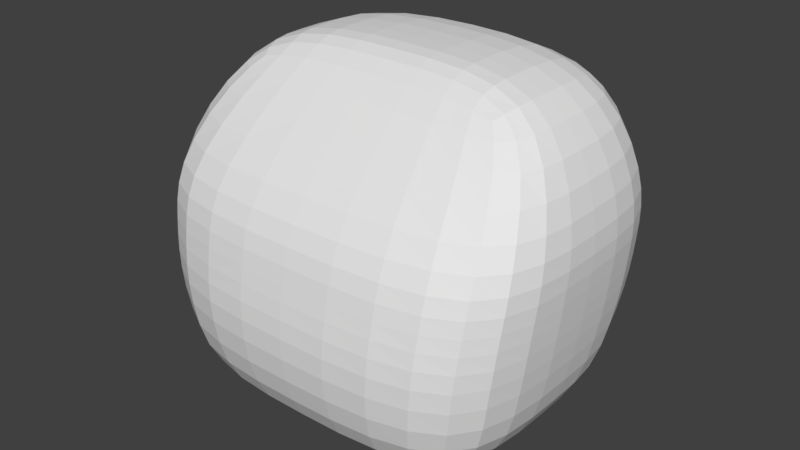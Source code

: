# Source: charmodel.blend  (saved by Blender 2.78.0; exported with 4.5.12 LTS)
import bpy
from mathutils import Matrix  # noqa: F401  (used for matrix-valued properties, if any)

bpy.ops.wm.read_factory_settings(use_empty=True)
scene = bpy.context.scene
scene.name = 'Scene'

# ---- collections
col_collection_1 = bpy.data.collections.new('Collection 1'); scene.collection.children.link(col_collection_1)

# ---- world
world_world = bpy.data.worlds.new('World'); scene.world = world_world
world_world.color = (0.05088, 0.05088, 0.05088)
world_world.use_sun_shadow = False
world_world.sun_shadow_jitter_overblur = 0.0
world_world.cycles.sampling_method = 'MANUAL'

# ---- meshes
me_cube = bpy.data.meshes.new('Cube')
me_cube.from_pydata([(0.468, -0.3995, 3.699), (0.4258, -0.07899, 4.664), (0.468, 0.2601, 3.699), (0.4258, 0.3124, 4.664), (0.0, 0.2601, 3.699), (0.0, 0.4365, 4.664), (0.5355, 0.4136, 4.02), (0.468, 0.0, 3.699), (0.4258, 0.0, 4.664), (0.5355, -0.4605, 4.02), (0.0, -0.3995, 3.699), (0.0, -0.07899, 4.664), (0.0, 0.0, 4.664), (0.0, 0.0, 3.699), (0.0, -0.484, 4.02), (0.5355, 0.0, 4.02), (0.0, 0.4136, 4.02), (0.5668, 0.4164, 4.367), (0.5668, -0.3995, 4.367), (0.0, -0.419, 4.367), (0.5668, 0.0, 4.367), (0.0, 0.4492, 4.367), (0.5511, 0.4208, 4.193), (0.5511, -0.4386, 4.193), (0.0, -0.4386, 4.193), (0.5511, 0.0, 4.193), (0.0, 0.4208, 4.193)], [], [(21, 5, 3, 17), (20, 8, 1, 18), (13, 7, 0, 10), (8, 12, 11, 1), (3, 5, 12, 8), (4, 2, 7, 13), (0, 9, 14, 10), (18, 1, 11, 19), (7, 15, 9, 0), (2, 6, 15, 7), (17, 3, 8, 20), (4, 16, 6, 2), (22, 17, 20, 25), (23, 18, 19, 24), (25, 20, 18, 23), (26, 21, 17, 22), (16, 26, 22, 6), (15, 25, 23, 9), (9, 23, 24, 14), (6, 22, 25, 15)])
me_cube.use_remesh_preserve_volume = False
me_cube.use_remesh_preserve_attributes = False
me_cube.use_mirror_vertex_groups = False
me_cube.update()

# ---- objects
ob_cube = bpy.data.objects.new('Cube', me_cube)

# ---- transforms, parenting, visibility, modifiers, constraints
ob_cube.location = (0.0, 0.0, 0.0)
ob_cube.lineart.crease_threshold = 0.0
_m = ob_cube.modifiers.new('Mirror', 'MIRROR')
_m.use_clip = True
_m = ob_cube.modifiers.new('Subsurf', 'SUBSURF')
_m.uv_smooth = 'PRESERVE_CORNERS'
_m.quality = 2
_m.levels = 2
_m.show_only_control_edges = False

# ---- collection membership
col_collection_1.objects.link(ob_cube)

# ---- scene / render settings (as saved in the file)
scene.frame_start = 1; scene.frame_end = 250; scene.frame_set(1)
scene.render.engine = 'CYCLES'
scene.render.resolution_percentage = 50
scene.render.dither_intensity = 0.0
scene.cycles.use_denoising = False
scene.cycles.samples = 128
scene.cycles.sampling_pattern = 'TABULATED_SOBOL'
scene.cycles.light_sampling_threshold = 0.0
scene.cycles.use_adaptive_sampling = False
scene.cycles.use_light_tree = False
scene.cycles.blur_glossy = 0.0
scene.cycles.sample_clamp_indirect = 0.0
scene.view_settings.view_transform = 'Standard'
bpy.context.view_layer.update()

# ---- added for rendering (the .blend has no active camera and no usable light): camera, sun
cam_auto = bpy.data.cameras.new('AutoCamera')
cam_auto.lens = 50.0
cam_auto.sensor_width = 36.0
cam_auto.clip_end = 1000.0
ob_auto_camera = bpy.data.objects.new('AutoCamera', cam_auto)
scene.collection.objects.link(ob_auto_camera)
ob_auto_camera.location = (1.6253, -1.96774, 5.48188)
ob_auto_camera.rotation_euler = (1.09748, -7.21219e-08, 0.694738)
scene.camera = ob_auto_camera
light_auto_sun = bpy.data.lights.new('AutoSun', 'SUN')
light_auto_sun.energy = 3.0
light_auto_sun.angle = 0.0523599
ob_auto_sun = bpy.data.objects.new('AutoSun', light_auto_sun)
scene.collection.objects.link(ob_auto_sun)
ob_auto_sun.rotation_euler = (0.872665, 0.174533, 0.523599)
bpy.context.view_layer.update()
